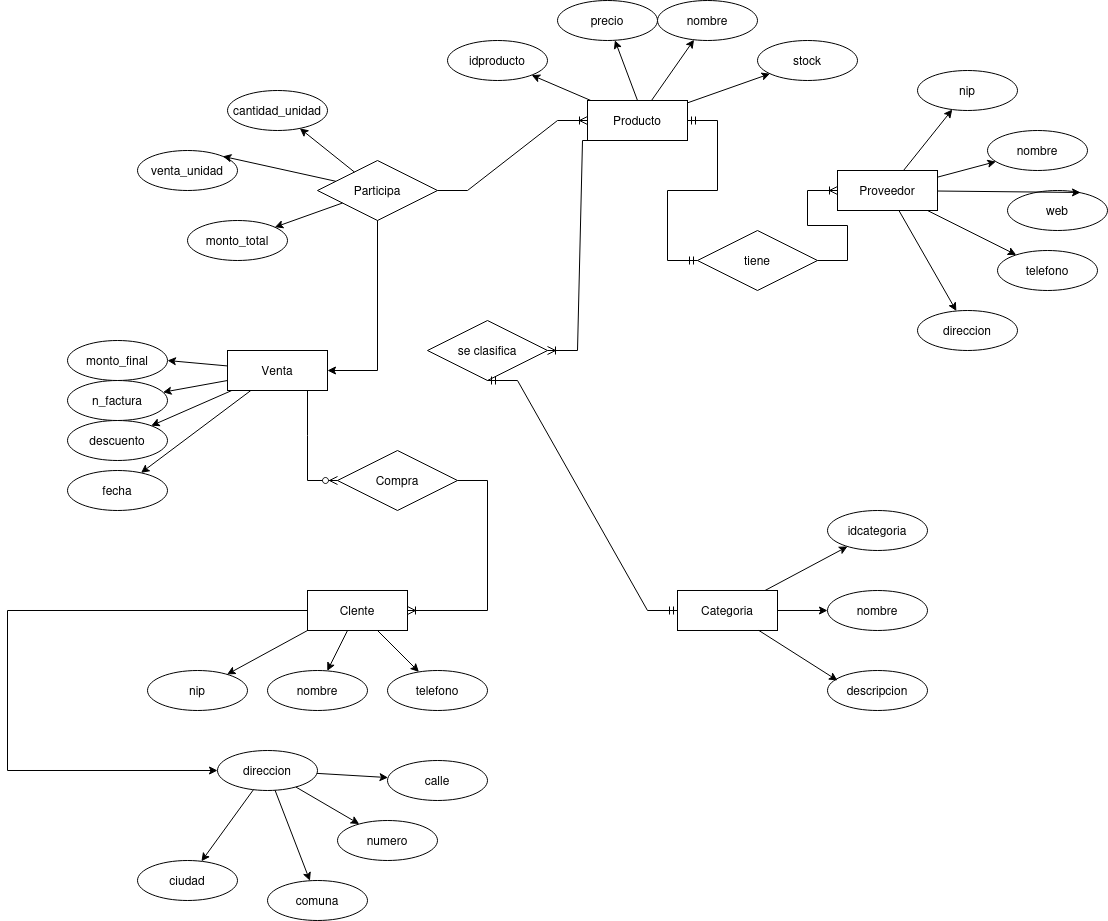

The diagram above was exported from draw.io. Its source (the exported page's mxGraphModel, read from the mxfile embedded in the PNG):
<mxGraphModel dx="1644" dy="669" grid="1" gridSize="10" guides="1" tooltips="1" connect="1" arrows="1" fold="1" page="1" pageScale="1" pageWidth="850" pageHeight="1100" math="0" shadow="0" extFonts="Permanent Marker^https://fonts.googleapis.com/css?family=Permanent+Marker">
  <root>
    <mxCell id="0" />
    <mxCell id="1" parent="0" />
    <mxCell id="cuge7kvVc5TdLDIBSPsh-1" value="Producto" style="whiteSpace=wrap;html=1;align=center;" parent="1" vertex="1">
      <mxGeometry x="520" y="150" width="100" height="40" as="geometry" />
    </mxCell>
    <mxCell id="Hw-oOd2AOkE9uVE0--kJ-2" value="Venta" style="whiteSpace=wrap;html=1;align=center;" parent="1" vertex="1">
      <mxGeometry x="160" y="400" width="100" height="40" as="geometry" />
    </mxCell>
    <mxCell id="Hw-oOd2AOkE9uVE0--kJ-3" value="&lt;div&gt;Clente&lt;/div&gt;" style="whiteSpace=wrap;html=1;align=center;" parent="1" vertex="1">
      <mxGeometry x="240" y="640" width="100" height="40" as="geometry" />
    </mxCell>
    <mxCell id="Hw-oOd2AOkE9uVE0--kJ-4" value="Proveedor" style="whiteSpace=wrap;html=1;align=center;" parent="1" vertex="1">
      <mxGeometry x="770" y="220" width="100" height="40" as="geometry" />
    </mxCell>
    <mxCell id="Hw-oOd2AOkE9uVE0--kJ-5" value="Categoria" style="whiteSpace=wrap;html=1;align=center;" parent="1" vertex="1">
      <mxGeometry x="610" y="640" width="100" height="40" as="geometry" />
    </mxCell>
    <mxCell id="Hw-oOd2AOkE9uVE0--kJ-6" value="&lt;div&gt;Participa&lt;/div&gt;" style="shape=rhombus;perimeter=rhombusPerimeter;whiteSpace=wrap;html=1;align=center;" parent="1" vertex="1">
      <mxGeometry x="250" y="210" width="120" height="60" as="geometry" />
    </mxCell>
    <mxCell id="Hw-oOd2AOkE9uVE0--kJ-7" value="&lt;div&gt;tiene&lt;/div&gt;" style="shape=rhombus;perimeter=rhombusPerimeter;whiteSpace=wrap;html=1;align=center;" parent="1" vertex="1">
      <mxGeometry x="630" y="280" width="120" height="60" as="geometry" />
    </mxCell>
    <mxCell id="Hw-oOd2AOkE9uVE0--kJ-8" value="Compra" style="shape=rhombus;perimeter=rhombusPerimeter;whiteSpace=wrap;html=1;align=center;" parent="1" vertex="1">
      <mxGeometry x="270" y="500" width="120" height="60" as="geometry" />
    </mxCell>
    <mxCell id="Hw-oOd2AOkE9uVE0--kJ-9" value="se clasifica" style="shape=rhombus;perimeter=rhombusPerimeter;whiteSpace=wrap;html=1;align=center;" parent="1" vertex="1">
      <mxGeometry x="360" y="370" width="120" height="60" as="geometry" />
    </mxCell>
    <mxCell id="Hw-oOd2AOkE9uVE0--kJ-10" value="cantidad_unidad" style="ellipse;whiteSpace=wrap;html=1;align=center;" parent="1" vertex="1">
      <mxGeometry x="160" y="140" width="100" height="40" as="geometry" />
    </mxCell>
    <mxCell id="Hw-oOd2AOkE9uVE0--kJ-11" value="descripcion" style="ellipse;whiteSpace=wrap;html=1;align=center;" parent="1" vertex="1">
      <mxGeometry x="760" y="720" width="100" height="40" as="geometry" />
    </mxCell>
    <mxCell id="Hw-oOd2AOkE9uVE0--kJ-12" value="idcategoria" style="ellipse;whiteSpace=wrap;html=1;align=center;" parent="1" vertex="1">
      <mxGeometry x="760" y="560" width="100" height="40" as="geometry" />
    </mxCell>
    <mxCell id="Hw-oOd2AOkE9uVE0--kJ-13" value="nombre" style="ellipse;whiteSpace=wrap;html=1;align=center;" parent="1" vertex="1">
      <mxGeometry x="760" y="640" width="100" height="40" as="geometry" />
    </mxCell>
    <mxCell id="Hw-oOd2AOkE9uVE0--kJ-15" value="&lt;div&gt;monto_total&lt;/div&gt;" style="ellipse;whiteSpace=wrap;html=1;align=center;" parent="1" vertex="1">
      <mxGeometry x="120" y="270" width="100" height="40" as="geometry" />
    </mxCell>
    <mxCell id="Hw-oOd2AOkE9uVE0--kJ-16" value="venta_unidad" style="ellipse;whiteSpace=wrap;html=1;align=center;" parent="1" vertex="1">
      <mxGeometry x="70" y="200" width="100" height="40" as="geometry" />
    </mxCell>
    <mxCell id="Hw-oOd2AOkE9uVE0--kJ-20" value="monto_final" style="ellipse;whiteSpace=wrap;html=1;align=center;" parent="1" vertex="1">
      <mxGeometry y="390" width="100" height="40" as="geometry" />
    </mxCell>
    <mxCell id="Hw-oOd2AOkE9uVE0--kJ-21" value="n_factura" style="ellipse;whiteSpace=wrap;html=1;align=center;" parent="1" vertex="1">
      <mxGeometry y="430" width="100" height="40" as="geometry" />
    </mxCell>
    <mxCell id="Hw-oOd2AOkE9uVE0--kJ-22" value="descuento" style="ellipse;whiteSpace=wrap;html=1;align=center;" parent="1" vertex="1">
      <mxGeometry y="470" width="100" height="40" as="geometry" />
    </mxCell>
    <mxCell id="Hw-oOd2AOkE9uVE0--kJ-23" value="fecha" style="ellipse;whiteSpace=wrap;html=1;align=center;" parent="1" vertex="1">
      <mxGeometry y="520" width="100" height="40" as="geometry" />
    </mxCell>
    <mxCell id="Hw-oOd2AOkE9uVE0--kJ-24" value="ciudad" style="ellipse;whiteSpace=wrap;html=1;align=center;" parent="1" vertex="1">
      <mxGeometry x="70" y="910" width="100" height="40" as="geometry" />
    </mxCell>
    <mxCell id="Hw-oOd2AOkE9uVE0--kJ-25" value="comuna" style="ellipse;whiteSpace=wrap;html=1;align=center;" parent="1" vertex="1">
      <mxGeometry x="200" y="930" width="100" height="40" as="geometry" />
    </mxCell>
    <mxCell id="Hw-oOd2AOkE9uVE0--kJ-26" value="numero" style="ellipse;whiteSpace=wrap;html=1;align=center;" parent="1" vertex="1">
      <mxGeometry x="270" y="870" width="100" height="40" as="geometry" />
    </mxCell>
    <mxCell id="Hw-oOd2AOkE9uVE0--kJ-27" value="calle" style="ellipse;whiteSpace=wrap;html=1;align=center;" parent="1" vertex="1">
      <mxGeometry x="320" y="810" width="100" height="40" as="geometry" />
    </mxCell>
    <mxCell id="Hw-oOd2AOkE9uVE0--kJ-28" value="telefono" style="ellipse;whiteSpace=wrap;html=1;align=center;" parent="1" vertex="1">
      <mxGeometry x="320" y="720" width="100" height="40" as="geometry" />
    </mxCell>
    <mxCell id="Hw-oOd2AOkE9uVE0--kJ-29" value="nip" style="ellipse;whiteSpace=wrap;html=1;align=center;" parent="1" vertex="1">
      <mxGeometry x="80" y="720" width="100" height="40" as="geometry" />
    </mxCell>
    <mxCell id="Hw-oOd2AOkE9uVE0--kJ-30" value="nombre" style="ellipse;whiteSpace=wrap;html=1;align=center;" parent="1" vertex="1">
      <mxGeometry x="200" y="720" width="100" height="40" as="geometry" />
    </mxCell>
    <mxCell id="cw95SQBVLcOJHzEQoI4T-1" value="direccion" style="ellipse;whiteSpace=wrap;html=1;align=center;" parent="1" vertex="1">
      <mxGeometry x="150" y="800" width="100" height="40" as="geometry" />
    </mxCell>
    <mxCell id="cw95SQBVLcOJHzEQoI4T-6" value="nombre" style="ellipse;whiteSpace=wrap;html=1;align=center;" parent="1" vertex="1">
      <mxGeometry x="920" y="180" width="100" height="40" as="geometry" />
    </mxCell>
    <mxCell id="cw95SQBVLcOJHzEQoI4T-7" value="nip" style="ellipse;whiteSpace=wrap;html=1;align=center;" parent="1" vertex="1">
      <mxGeometry x="850" y="120" width="100" height="40" as="geometry" />
    </mxCell>
    <mxCell id="cw95SQBVLcOJHzEQoI4T-8" value="web" style="ellipse;whiteSpace=wrap;html=1;align=center;" parent="1" vertex="1">
      <mxGeometry x="940" y="240" width="100" height="40" as="geometry" />
    </mxCell>
    <mxCell id="cw95SQBVLcOJHzEQoI4T-9" value="telefono" style="ellipse;whiteSpace=wrap;html=1;align=center;" parent="1" vertex="1">
      <mxGeometry x="930" y="300" width="100" height="40" as="geometry" />
    </mxCell>
    <mxCell id="cw95SQBVLcOJHzEQoI4T-10" value="&lt;div&gt;direccion&lt;/div&gt;" style="ellipse;whiteSpace=wrap;html=1;align=center;" parent="1" vertex="1">
      <mxGeometry x="850" y="360" width="100" height="40" as="geometry" />
    </mxCell>
    <mxCell id="cw95SQBVLcOJHzEQoI4T-11" value="idproducto" style="ellipse;whiteSpace=wrap;html=1;align=center;" parent="1" vertex="1">
      <mxGeometry x="380" y="90" width="100" height="40" as="geometry" />
    </mxCell>
    <mxCell id="cw95SQBVLcOJHzEQoI4T-12" value="&lt;div&gt;precio&lt;br&gt;&lt;/div&gt;" style="ellipse;whiteSpace=wrap;html=1;align=center;" parent="1" vertex="1">
      <mxGeometry x="490" y="50" width="100" height="40" as="geometry" />
    </mxCell>
    <mxCell id="cw95SQBVLcOJHzEQoI4T-13" value="nombre" style="ellipse;whiteSpace=wrap;html=1;align=center;" parent="1" vertex="1">
      <mxGeometry x="590" y="50" width="100" height="40" as="geometry" />
    </mxCell>
    <mxCell id="cw95SQBVLcOJHzEQoI4T-14" value="stock" style="ellipse;whiteSpace=wrap;html=1;align=center;" parent="1" vertex="1">
      <mxGeometry x="690" y="90" width="100" height="40" as="geometry" />
    </mxCell>
    <mxCell id="cw95SQBVLcOJHzEQoI4T-15" value="" style="endArrow=classic;html=1;rounded=0;entryX=1;entryY=0.5;entryDx=0;entryDy=0;" parent="1" source="Hw-oOd2AOkE9uVE0--kJ-2" target="Hw-oOd2AOkE9uVE0--kJ-20" edge="1">
      <mxGeometry width="50" height="50" relative="1" as="geometry">
        <mxPoint x="95" y="390" as="sourcePoint" />
        <mxPoint x="145" y="340" as="targetPoint" />
      </mxGeometry>
    </mxCell>
    <mxCell id="cw95SQBVLcOJHzEQoI4T-16" value="" style="endArrow=classic;html=1;rounded=0;exitX=0;exitY=0.75;exitDx=0;exitDy=0;" parent="1" source="Hw-oOd2AOkE9uVE0--kJ-2" target="Hw-oOd2AOkE9uVE0--kJ-21" edge="1">
      <mxGeometry width="50" height="50" relative="1" as="geometry">
        <mxPoint x="70" y="140" as="sourcePoint" />
        <mxPoint x="120" y="90" as="targetPoint" />
      </mxGeometry>
    </mxCell>
    <mxCell id="cw95SQBVLcOJHzEQoI4T-17" value="" style="endArrow=classic;html=1;rounded=0;" parent="1" source="Hw-oOd2AOkE9uVE0--kJ-2" target="Hw-oOd2AOkE9uVE0--kJ-22" edge="1">
      <mxGeometry width="50" height="50" relative="1" as="geometry">
        <mxPoint x="100" y="130" as="sourcePoint" />
        <mxPoint x="150" y="80" as="targetPoint" />
      </mxGeometry>
    </mxCell>
    <mxCell id="cw95SQBVLcOJHzEQoI4T-18" value="" style="endArrow=classic;html=1;rounded=0;" parent="1" source="cuge7kvVc5TdLDIBSPsh-1" target="cw95SQBVLcOJHzEQoI4T-13" edge="1">
      <mxGeometry width="50" height="50" relative="1" as="geometry">
        <mxPoint x="110" y="140" as="sourcePoint" />
        <mxPoint x="160" y="90" as="targetPoint" />
      </mxGeometry>
    </mxCell>
    <mxCell id="cw95SQBVLcOJHzEQoI4T-19" value="" style="endArrow=classic;html=1;rounded=0;" parent="1" source="cuge7kvVc5TdLDIBSPsh-1" target="cw95SQBVLcOJHzEQoI4T-11" edge="1">
      <mxGeometry width="50" height="50" relative="1" as="geometry">
        <mxPoint x="120" y="150" as="sourcePoint" />
        <mxPoint x="170" y="100" as="targetPoint" />
      </mxGeometry>
    </mxCell>
    <mxCell id="cw95SQBVLcOJHzEQoI4T-20" value="" style="endArrow=classic;html=1;rounded=0;" parent="1" source="Hw-oOd2AOkE9uVE0--kJ-2" target="Hw-oOd2AOkE9uVE0--kJ-23" edge="1">
      <mxGeometry width="50" height="50" relative="1" as="geometry">
        <mxPoint x="130" y="560" as="sourcePoint" />
        <mxPoint x="180" y="510" as="targetPoint" />
      </mxGeometry>
    </mxCell>
    <mxCell id="cw95SQBVLcOJHzEQoI4T-22" value="" style="endArrow=classic;html=1;rounded=0;entryX=1;entryY=0;entryDx=0;entryDy=0;" parent="1" source="Hw-oOd2AOkE9uVE0--kJ-6" target="Hw-oOd2AOkE9uVE0--kJ-16" edge="1">
      <mxGeometry width="50" height="50" relative="1" as="geometry">
        <mxPoint x="130" y="160" as="sourcePoint" />
        <mxPoint x="180" y="110" as="targetPoint" />
      </mxGeometry>
    </mxCell>
    <mxCell id="cw95SQBVLcOJHzEQoI4T-24" value="" style="endArrow=classic;html=1;rounded=0;exitX=0;exitY=1;exitDx=0;exitDy=0;" parent="1" source="Hw-oOd2AOkE9uVE0--kJ-3" target="Hw-oOd2AOkE9uVE0--kJ-29" edge="1">
      <mxGeometry width="50" height="50" relative="1" as="geometry">
        <mxPoint x="-90" y="825" as="sourcePoint" />
        <mxPoint x="-40" y="775" as="targetPoint" />
      </mxGeometry>
    </mxCell>
    <mxCell id="cw95SQBVLcOJHzEQoI4T-25" value="" style="endArrow=classic;html=1;rounded=0;" parent="1" source="Hw-oOd2AOkE9uVE0--kJ-3" target="Hw-oOd2AOkE9uVE0--kJ-30" edge="1">
      <mxGeometry width="50" height="50" relative="1" as="geometry">
        <mxPoint x="-80" y="835" as="sourcePoint" />
        <mxPoint x="-30" y="785" as="targetPoint" />
      </mxGeometry>
    </mxCell>
    <mxCell id="cw95SQBVLcOJHzEQoI4T-26" value="" style="endArrow=classic;html=1;rounded=0;" parent="1" source="Hw-oOd2AOkE9uVE0--kJ-3" target="Hw-oOd2AOkE9uVE0--kJ-28" edge="1">
      <mxGeometry width="50" height="50" relative="1" as="geometry">
        <mxPoint x="-70" y="845" as="sourcePoint" />
        <mxPoint x="-20" y="795" as="targetPoint" />
      </mxGeometry>
    </mxCell>
    <mxCell id="cw95SQBVLcOJHzEQoI4T-27" value="" style="endArrow=classic;html=1;rounded=0;" parent="1" source="Hw-oOd2AOkE9uVE0--kJ-3" target="cw95SQBVLcOJHzEQoI4T-1" edge="1">
      <mxGeometry width="50" height="50" relative="1" as="geometry">
        <mxPoint x="-30" y="690" as="sourcePoint" />
        <mxPoint x="-10" y="805" as="targetPoint" />
        <Array as="points">
          <mxPoint x="-60" y="660" />
          <mxPoint x="-60" y="820" />
        </Array>
      </mxGeometry>
    </mxCell>
    <mxCell id="cw95SQBVLcOJHzEQoI4T-28" value="" style="endArrow=classic;html=1;rounded=0;" parent="1" source="cw95SQBVLcOJHzEQoI4T-1" target="Hw-oOd2AOkE9uVE0--kJ-24" edge="1">
      <mxGeometry width="50" height="50" relative="1" as="geometry">
        <mxPoint x="-50" y="865" as="sourcePoint" />
        <mxPoint y="815" as="targetPoint" />
      </mxGeometry>
    </mxCell>
    <mxCell id="cw95SQBVLcOJHzEQoI4T-30" value="" style="endArrow=classic;html=1;rounded=0;" parent="1" source="cuge7kvVc5TdLDIBSPsh-1" target="cw95SQBVLcOJHzEQoI4T-14" edge="1">
      <mxGeometry width="50" height="50" relative="1" as="geometry">
        <mxPoint x="80" y="170" as="sourcePoint" />
        <mxPoint x="130" y="120" as="targetPoint" />
      </mxGeometry>
    </mxCell>
    <mxCell id="cw95SQBVLcOJHzEQoI4T-31" value="" style="endArrow=classic;html=1;rounded=0;" parent="1" source="Hw-oOd2AOkE9uVE0--kJ-5" edge="1">
      <mxGeometry width="50" height="50" relative="1" as="geometry">
        <mxPoint x="690" y="550" as="sourcePoint" />
        <mxPoint x="770" y="730" as="targetPoint" />
      </mxGeometry>
    </mxCell>
    <mxCell id="cw95SQBVLcOJHzEQoI4T-32" value="" style="endArrow=classic;html=1;rounded=0;" parent="1" source="Hw-oOd2AOkE9uVE0--kJ-5" target="Hw-oOd2AOkE9uVE0--kJ-13" edge="1">
      <mxGeometry width="50" height="50" relative="1" as="geometry">
        <mxPoint x="700" y="560" as="sourcePoint" />
        <mxPoint x="750" y="510" as="targetPoint" />
      </mxGeometry>
    </mxCell>
    <mxCell id="cw95SQBVLcOJHzEQoI4T-33" value="" style="endArrow=classic;html=1;rounded=0;exitX=0.5;exitY=0;exitDx=0;exitDy=0;" parent="1" source="cuge7kvVc5TdLDIBSPsh-1" target="cw95SQBVLcOJHzEQoI4T-12" edge="1">
      <mxGeometry width="50" height="50" relative="1" as="geometry">
        <mxPoint x="140" y="100" as="sourcePoint" />
        <mxPoint x="190" y="50" as="targetPoint" />
      </mxGeometry>
    </mxCell>
    <mxCell id="cw95SQBVLcOJHzEQoI4T-34" value="" style="endArrow=classic;html=1;rounded=0;" parent="1" source="Hw-oOd2AOkE9uVE0--kJ-6" target="Hw-oOd2AOkE9uVE0--kJ-15" edge="1">
      <mxGeometry width="50" height="50" relative="1" as="geometry">
        <mxPoint x="150" y="110" as="sourcePoint" />
        <mxPoint x="200" y="60" as="targetPoint" />
      </mxGeometry>
    </mxCell>
    <mxCell id="cw95SQBVLcOJHzEQoI4T-35" value="" style="endArrow=classic;html=1;rounded=0;" parent="1" source="Hw-oOd2AOkE9uVE0--kJ-6" target="Hw-oOd2AOkE9uVE0--kJ-10" edge="1">
      <mxGeometry width="50" height="50" relative="1" as="geometry">
        <mxPoint x="160" y="120" as="sourcePoint" />
        <mxPoint x="210" y="70" as="targetPoint" />
      </mxGeometry>
    </mxCell>
    <mxCell id="cw95SQBVLcOJHzEQoI4T-36" value="" style="endArrow=classic;html=1;rounded=0;" parent="1" source="Hw-oOd2AOkE9uVE0--kJ-6" target="Hw-oOd2AOkE9uVE0--kJ-2" edge="1">
      <mxGeometry width="50" height="50" relative="1" as="geometry">
        <mxPoint x="170" y="130" as="sourcePoint" />
        <mxPoint x="220" y="80" as="targetPoint" />
        <Array as="points">
          <mxPoint x="310" y="420" />
        </Array>
      </mxGeometry>
    </mxCell>
    <mxCell id="cw95SQBVLcOJHzEQoI4T-37" value="" style="endArrow=classic;html=1;rounded=0;" parent="1" source="Hw-oOd2AOkE9uVE0--kJ-4" target="cw95SQBVLcOJHzEQoI4T-7" edge="1">
      <mxGeometry width="50" height="50" relative="1" as="geometry">
        <mxPoint x="810" y="240" as="sourcePoint" />
        <mxPoint x="860" y="190" as="targetPoint" />
      </mxGeometry>
    </mxCell>
    <mxCell id="cw95SQBVLcOJHzEQoI4T-38" value="" style="endArrow=classic;html=1;rounded=0;" parent="1" source="Hw-oOd2AOkE9uVE0--kJ-4" target="cw95SQBVLcOJHzEQoI4T-6" edge="1">
      <mxGeometry width="50" height="50" relative="1" as="geometry">
        <mxPoint x="1020" y="120" as="sourcePoint" />
        <mxPoint x="1070" y="70" as="targetPoint" />
      </mxGeometry>
    </mxCell>
    <mxCell id="cw95SQBVLcOJHzEQoI4T-39" value="" style="endArrow=classic;html=1;rounded=0;entryX=0.73;entryY=0.05;entryDx=0;entryDy=0;entryPerimeter=0;" parent="1" source="Hw-oOd2AOkE9uVE0--kJ-4" target="cw95SQBVLcOJHzEQoI4T-8" edge="1">
      <mxGeometry width="50" height="50" relative="1" as="geometry">
        <mxPoint x="1030" y="130" as="sourcePoint" />
        <mxPoint x="1080" y="80" as="targetPoint" />
      </mxGeometry>
    </mxCell>
    <mxCell id="cw95SQBVLcOJHzEQoI4T-40" value="" style="endArrow=classic;html=1;rounded=0;" parent="1" source="Hw-oOd2AOkE9uVE0--kJ-4" target="cw95SQBVLcOJHzEQoI4T-9" edge="1">
      <mxGeometry width="50" height="50" relative="1" as="geometry">
        <mxPoint x="1040" y="140" as="sourcePoint" />
        <mxPoint x="1090" y="90" as="targetPoint" />
      </mxGeometry>
    </mxCell>
    <mxCell id="cw95SQBVLcOJHzEQoI4T-41" value="" style="endArrow=classic;html=1;rounded=0;" parent="1" source="Hw-oOd2AOkE9uVE0--kJ-4" target="cw95SQBVLcOJHzEQoI4T-10" edge="1">
      <mxGeometry width="50" height="50" relative="1" as="geometry">
        <mxPoint x="1050" y="150" as="sourcePoint" />
        <mxPoint x="1100" y="100" as="targetPoint" />
      </mxGeometry>
    </mxCell>
    <mxCell id="cw95SQBVLcOJHzEQoI4T-47" value="" style="edgeStyle=entityRelationEdgeStyle;fontSize=12;html=1;endArrow=ERzeroToMany;endFill=1;rounded=0;exitX=0.5;exitY=1;exitDx=0;exitDy=0;" parent="1" source="Hw-oOd2AOkE9uVE0--kJ-2" target="Hw-oOd2AOkE9uVE0--kJ-8" edge="1">
      <mxGeometry width="100" height="100" relative="1" as="geometry">
        <mxPoint x="440" y="440" as="sourcePoint" />
        <mxPoint x="540" y="340" as="targetPoint" />
        <Array as="points">
          <mxPoint x="130" y="565" />
          <mxPoint x="170" y="500" />
        </Array>
      </mxGeometry>
    </mxCell>
    <mxCell id="cw95SQBVLcOJHzEQoI4T-49" value="" style="edgeStyle=entityRelationEdgeStyle;fontSize=12;html=1;endArrow=ERoneToMany;rounded=0;" parent="1" source="Hw-oOd2AOkE9uVE0--kJ-8" target="Hw-oOd2AOkE9uVE0--kJ-3" edge="1">
      <mxGeometry width="100" height="100" relative="1" as="geometry">
        <mxPoint x="440" y="440" as="sourcePoint" />
        <mxPoint x="540" y="340" as="targetPoint" />
        <Array as="points">
          <mxPoint x="380" y="590" />
        </Array>
      </mxGeometry>
    </mxCell>
    <mxCell id="cw95SQBVLcOJHzEQoI4T-50" value="" style="edgeStyle=entityRelationEdgeStyle;fontSize=12;html=1;endArrow=ERoneToMany;rounded=0;exitX=0.25;exitY=1;exitDx=0;exitDy=0;" parent="1" source="cuge7kvVc5TdLDIBSPsh-1" target="Hw-oOd2AOkE9uVE0--kJ-9" edge="1">
      <mxGeometry width="100" height="100" relative="1" as="geometry">
        <mxPoint x="580" y="260" as="sourcePoint" />
        <mxPoint x="540" y="490" as="targetPoint" />
        <Array as="points">
          <mxPoint x="580" y="320" />
          <mxPoint x="540" y="450" />
          <mxPoint x="590" y="450" />
          <mxPoint x="540" y="440" />
        </Array>
      </mxGeometry>
    </mxCell>
    <mxCell id="cw95SQBVLcOJHzEQoI4T-54" value="" style="edgeStyle=entityRelationEdgeStyle;fontSize=12;html=1;endArrow=ERmandOne;startArrow=ERmandOne;rounded=0;exitX=0.5;exitY=1;exitDx=0;exitDy=0;" parent="1" source="Hw-oOd2AOkE9uVE0--kJ-9" target="Hw-oOd2AOkE9uVE0--kJ-5" edge="1">
      <mxGeometry width="100" height="100" relative="1" as="geometry">
        <mxPoint x="480" y="580" as="sourcePoint" />
        <mxPoint x="580" y="480" as="targetPoint" />
      </mxGeometry>
    </mxCell>
    <mxCell id="cw95SQBVLcOJHzEQoI4T-55" value="" style="endArrow=classic;html=1;rounded=0;" parent="1" source="Hw-oOd2AOkE9uVE0--kJ-5" target="Hw-oOd2AOkE9uVE0--kJ-12" edge="1">
      <mxGeometry width="50" height="50" relative="1" as="geometry">
        <mxPoint x="710" y="570" as="sourcePoint" />
        <mxPoint x="760" y="520" as="targetPoint" />
      </mxGeometry>
    </mxCell>
    <mxCell id="cw95SQBVLcOJHzEQoI4T-58" value="" style="endArrow=classic;html=1;rounded=0;" parent="1" source="cw95SQBVLcOJHzEQoI4T-1" target="Hw-oOd2AOkE9uVE0--kJ-25" edge="1">
      <mxGeometry width="50" height="50" relative="1" as="geometry">
        <mxPoint x="-40" y="875" as="sourcePoint" />
        <mxPoint x="10" y="825" as="targetPoint" />
      </mxGeometry>
    </mxCell>
    <mxCell id="cw95SQBVLcOJHzEQoI4T-59" value="" style="endArrow=classic;html=1;rounded=0;" parent="1" source="cw95SQBVLcOJHzEQoI4T-1" target="Hw-oOd2AOkE9uVE0--kJ-26" edge="1">
      <mxGeometry width="50" height="50" relative="1" as="geometry">
        <mxPoint x="-30" y="885" as="sourcePoint" />
        <mxPoint x="20" y="835" as="targetPoint" />
      </mxGeometry>
    </mxCell>
    <mxCell id="cw95SQBVLcOJHzEQoI4T-60" value="" style="endArrow=classic;html=1;rounded=0;" parent="1" source="cw95SQBVLcOJHzEQoI4T-1" target="Hw-oOd2AOkE9uVE0--kJ-27" edge="1">
      <mxGeometry width="50" height="50" relative="1" as="geometry">
        <mxPoint x="-20" y="895" as="sourcePoint" />
        <mxPoint x="30" y="845" as="targetPoint" />
      </mxGeometry>
    </mxCell>
    <mxCell id="cw95SQBVLcOJHzEQoI4T-61" value="" style="edgeStyle=entityRelationEdgeStyle;fontSize=12;html=1;endArrow=ERoneToMany;rounded=0;" parent="1" source="Hw-oOd2AOkE9uVE0--kJ-6" target="cuge7kvVc5TdLDIBSPsh-1" edge="1">
      <mxGeometry width="100" height="100" relative="1" as="geometry">
        <mxPoint x="360" y="330" as="sourcePoint" />
        <mxPoint x="460" y="230" as="targetPoint" />
        <Array as="points">
          <mxPoint x="390" y="180" />
        </Array>
      </mxGeometry>
    </mxCell>
    <mxCell id="cw95SQBVLcOJHzEQoI4T-62" value="" style="edgeStyle=entityRelationEdgeStyle;fontSize=12;html=1;endArrow=ERoneToMany;rounded=0;" parent="1" source="Hw-oOd2AOkE9uVE0--kJ-7" target="Hw-oOd2AOkE9uVE0--kJ-4" edge="1">
      <mxGeometry width="100" height="100" relative="1" as="geometry">
        <mxPoint x="870" y="530" as="sourcePoint" />
        <mxPoint x="840" y="350" as="targetPoint" />
      </mxGeometry>
    </mxCell>
    <mxCell id="cw95SQBVLcOJHzEQoI4T-63" value="" style="edgeStyle=entityRelationEdgeStyle;fontSize=12;html=1;endArrow=ERmandOne;startArrow=ERmandOne;rounded=0;" parent="1" source="cuge7kvVc5TdLDIBSPsh-1" target="Hw-oOd2AOkE9uVE0--kJ-7" edge="1">
      <mxGeometry width="100" height="100" relative="1" as="geometry">
        <mxPoint x="580" y="280" as="sourcePoint" />
        <mxPoint x="680" y="180" as="targetPoint" />
      </mxGeometry>
    </mxCell>
  </root>
</mxGraphModel>